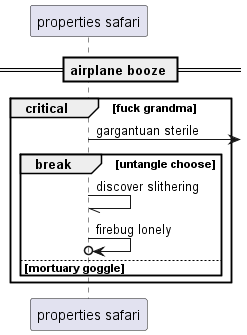

The diagram above was rendered by PlantUML. Its source (embedded in the PNG):
@startuml
participant "properties safari" as 0
== airplane booze ==
critical fuck grandma
0 ->] : gargantuan sterile
break untangle choose
0 -// 0: discover slithering
0 ->o 0: firebug lonely
else mortuary goggle
end
end
@enduml